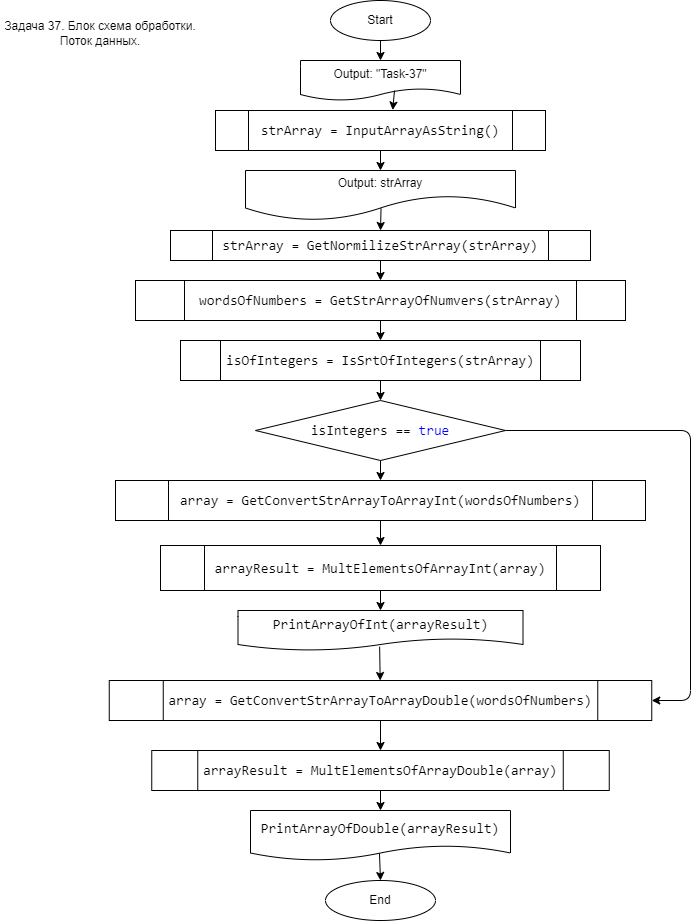

The diagram above was exported from draw.io. Its source (the exported page's mxGraphModel, read from the mxfile embedded in the PNG):
<mxGraphModel dx="779" dy="507" grid="1" gridSize="10" guides="1" tooltips="1" connect="1" arrows="1" fold="1" page="1" pageScale="1" pageWidth="827" pageHeight="1169" math="0" shadow="0">
  <root>
    <mxCell id="0" />
    <mxCell id="1" parent="0" />
    <mxCell id="2" value="Start" style="ellipse;whiteSpace=wrap;html=1;" vertex="1" parent="1">
      <mxGeometry x="350" y="10" width="100" height="40" as="geometry" />
    </mxCell>
    <mxCell id="3" value="Output: &quot;Task-37&quot;" style="shape=document;whiteSpace=wrap;html=1;boundedLbl=1;" vertex="1" parent="1">
      <mxGeometry x="320" y="70" width="160" height="40" as="geometry" />
    </mxCell>
    <mxCell id="4" value="&lt;div style=&quot;background-color: rgb(255 , 255 , 255) ; font-family: &amp;#34;consolas&amp;#34; , &amp;#34;courier new&amp;#34; , monospace ; font-size: 14px ; line-height: 19px&quot;&gt;strArray = InputArrayAsString()&lt;/div&gt;" style="shape=process;whiteSpace=wrap;html=1;backgroundOutline=1;" vertex="1" parent="1">
      <mxGeometry x="235" y="120" width="330" height="40" as="geometry" />
    </mxCell>
    <mxCell id="5" value="&lt;div style=&quot;background-color: rgb(255 , 255 , 255) ; font-family: &amp;#34;consolas&amp;#34; , &amp;#34;courier new&amp;#34; , monospace ; font-size: 14px ; line-height: 19px&quot;&gt;strArray = GetNormilizeStrArray(strArray)&lt;/div&gt;" style="shape=process;whiteSpace=wrap;html=1;backgroundOutline=1;" vertex="1" parent="1">
      <mxGeometry x="190" y="240" width="420" height="30" as="geometry" />
    </mxCell>
    <mxCell id="8" value="Output: strArray" style="shape=document;whiteSpace=wrap;html=1;boundedLbl=1;size=0.5;" vertex="1" parent="1">
      <mxGeometry x="265" y="180" width="270" height="50" as="geometry" />
    </mxCell>
    <mxCell id="9" value="&lt;div style=&quot;background-color: rgb(255 , 255 , 255) ; font-family: &amp;#34;consolas&amp;#34; , &amp;#34;courier new&amp;#34; , monospace ; font-size: 14px ; line-height: 19px&quot;&gt;wordsOfNumbers = GetStrArrayOfNumvers(strArray)&lt;/div&gt;" style="shape=process;whiteSpace=wrap;html=1;backgroundOutline=1;" vertex="1" parent="1">
      <mxGeometry x="155" y="290" width="490" height="40" as="geometry" />
    </mxCell>
    <mxCell id="10" value="&lt;div style=&quot;background-color: rgb(255 , 255 , 255) ; font-family: &amp;#34;consolas&amp;#34; , &amp;#34;courier new&amp;#34; , monospace ; font-size: 14px ; line-height: 19px&quot;&gt;isIntegers == &lt;span style=&quot;color: #0000ff&quot;&gt;true&lt;/span&gt;&lt;/div&gt;" style="rhombus;whiteSpace=wrap;html=1;" vertex="1" parent="1">
      <mxGeometry x="275" y="410" width="250" height="60" as="geometry" />
    </mxCell>
    <mxCell id="11" value="&lt;div style=&quot;background-color: rgb(255 , 255 , 255) ; font-family: &amp;#34;consolas&amp;#34; , &amp;#34;courier new&amp;#34; , monospace ; font-size: 14px ; line-height: 19px&quot;&gt;isOfIntegers = IsSrtOfIntegers(strArray)&lt;/div&gt;" style="shape=process;whiteSpace=wrap;html=1;backgroundOutline=1;" vertex="1" parent="1">
      <mxGeometry x="200" y="350" width="400" height="40" as="geometry" />
    </mxCell>
    <mxCell id="12" value="&lt;div style=&quot;background-color: rgb(255 , 255 , 255) ; font-family: &amp;#34;consolas&amp;#34; , &amp;#34;courier new&amp;#34; , monospace ; font-size: 14px ; line-height: 19px&quot;&gt;array = GetConvertStrArrayToArrayInt(wordsOfNumbers)&lt;/div&gt;" style="shape=process;whiteSpace=wrap;html=1;backgroundOutline=1;" vertex="1" parent="1">
      <mxGeometry x="135" y="490" width="530" height="40" as="geometry" />
    </mxCell>
    <mxCell id="13" value="&lt;div style=&quot;background-color: rgb(255 , 255 , 255) ; font-family: &amp;#34;consolas&amp;#34; , &amp;#34;courier new&amp;#34; , monospace ; font-size: 14px ; line-height: 19px&quot;&gt;arrayResult = MultElementsOfArrayInt(array)&lt;/div&gt;" style="shape=process;whiteSpace=wrap;html=1;backgroundOutline=1;" vertex="1" parent="1">
      <mxGeometry x="180" y="555" width="440" height="45" as="geometry" />
    </mxCell>
    <mxCell id="14" value="&lt;div style=&quot;background-color: rgb(255 , 255 , 255) ; font-family: &amp;#34;consolas&amp;#34; , &amp;#34;courier new&amp;#34; , monospace ; font-size: 14px ; line-height: 19px&quot;&gt;PrintArrayOfInt(arrayResult)&lt;/div&gt;" style="shape=document;whiteSpace=wrap;html=1;boundedLbl=1;" vertex="1" parent="1">
      <mxGeometry x="257.5" y="620" width="285" height="40" as="geometry" />
    </mxCell>
    <mxCell id="15" value="&lt;div style=&quot;background-color: rgb(255 , 255 , 255) ; font-family: &amp;#34;consolas&amp;#34; , &amp;#34;courier new&amp;#34; , monospace ; font-size: 14px ; line-height: 19px&quot;&gt;array = GetConvertStrArrayToArrayDouble(wordsOfNumbers)&lt;/div&gt;" style="shape=process;whiteSpace=wrap;html=1;backgroundOutline=1;" vertex="1" parent="1">
      <mxGeometry x="128.75" y="690" width="542.5" height="40" as="geometry" />
    </mxCell>
    <mxCell id="16" value="&lt;div style=&quot;background-color: rgb(255 , 255 , 255) ; font-family: &amp;#34;consolas&amp;#34; , &amp;#34;courier new&amp;#34; , monospace ; font-size: 14px ; line-height: 19px&quot;&gt;arrayResult = MultElementsOfArrayDouble(array)&lt;/div&gt;" style="shape=process;whiteSpace=wrap;html=1;backgroundOutline=1;" vertex="1" parent="1">
      <mxGeometry x="171.25" y="760" width="457.5" height="40" as="geometry" />
    </mxCell>
    <mxCell id="17" value="&lt;div style=&quot;background-color: rgb(255 , 255 , 255) ; font-family: &amp;#34;consolas&amp;#34; , &amp;#34;courier new&amp;#34; , monospace ; font-size: 14px ; line-height: 19px&quot;&gt;PrintArrayOfDouble(arrayResult)&lt;/div&gt;" style="shape=document;whiteSpace=wrap;html=1;boundedLbl=1;" vertex="1" parent="1">
      <mxGeometry x="270" y="820" width="260" height="50" as="geometry" />
    </mxCell>
    <mxCell id="18" value="End" style="ellipse;whiteSpace=wrap;html=1;" vertex="1" parent="1">
      <mxGeometry x="345" y="890" width="110" height="40" as="geometry" />
    </mxCell>
    <mxCell id="19" value="" style="endArrow=classic;html=1;" edge="1" parent="1" target="3">
      <mxGeometry width="50" height="50" relative="1" as="geometry">
        <mxPoint x="400" y="50" as="sourcePoint" />
        <mxPoint x="450" as="targetPoint" />
      </mxGeometry>
    </mxCell>
    <mxCell id="20" value="" style="endArrow=classic;html=1;entryX=0.537;entryY=-0.012;entryDx=0;entryDy=0;entryPerimeter=0;" edge="1" parent="1" target="4">
      <mxGeometry width="50" height="50" relative="1" as="geometry">
        <mxPoint x="414" y="100" as="sourcePoint" />
        <mxPoint x="464" y="50" as="targetPoint" />
      </mxGeometry>
    </mxCell>
    <mxCell id="21" value="" style="endArrow=classic;html=1;exitX=0.5;exitY=1;exitDx=0;exitDy=0;entryX=0.5;entryY=0;entryDx=0;entryDy=0;" edge="1" parent="1" source="4" target="8">
      <mxGeometry width="50" height="50" relative="1" as="geometry">
        <mxPoint x="670" y="120" as="sourcePoint" />
        <mxPoint x="720" y="70" as="targetPoint" />
      </mxGeometry>
    </mxCell>
    <mxCell id="22" value="" style="endArrow=classic;html=1;exitX=0.502;exitY=0.757;exitDx=0;exitDy=0;exitPerimeter=0;entryX=0.5;entryY=0;entryDx=0;entryDy=0;" edge="1" parent="1" source="8" target="5">
      <mxGeometry width="50" height="50" relative="1" as="geometry">
        <mxPoint x="720" y="180" as="sourcePoint" />
        <mxPoint x="770" y="130" as="targetPoint" />
      </mxGeometry>
    </mxCell>
    <mxCell id="23" value="" style="endArrow=classic;html=1;exitX=0.5;exitY=1;exitDx=0;exitDy=0;entryX=0.5;entryY=0;entryDx=0;entryDy=0;" edge="1" parent="1" source="5" target="9">
      <mxGeometry width="50" height="50" relative="1" as="geometry">
        <mxPoint x="680" y="310" as="sourcePoint" />
        <mxPoint x="730" y="260" as="targetPoint" />
      </mxGeometry>
    </mxCell>
    <mxCell id="24" value="" style="endArrow=classic;html=1;exitX=0.5;exitY=1;exitDx=0;exitDy=0;entryX=0.5;entryY=0;entryDx=0;entryDy=0;" edge="1" parent="1" source="9" target="11">
      <mxGeometry width="50" height="50" relative="1" as="geometry">
        <mxPoint x="660" y="430" as="sourcePoint" />
        <mxPoint x="710" y="380" as="targetPoint" />
      </mxGeometry>
    </mxCell>
    <mxCell id="25" value="" style="endArrow=classic;html=1;exitX=0.5;exitY=1;exitDx=0;exitDy=0;entryX=0.5;entryY=0;entryDx=0;entryDy=0;" edge="1" parent="1" source="11" target="10">
      <mxGeometry width="50" height="50" relative="1" as="geometry">
        <mxPoint x="670" y="470" as="sourcePoint" />
        <mxPoint x="720" y="420" as="targetPoint" />
      </mxGeometry>
    </mxCell>
    <mxCell id="26" value="" style="endArrow=classic;html=1;exitX=0.5;exitY=1;exitDx=0;exitDy=0;" edge="1" parent="1" source="10" target="12">
      <mxGeometry width="50" height="50" relative="1" as="geometry">
        <mxPoint x="670" y="460" as="sourcePoint" />
        <mxPoint x="720" y="410" as="targetPoint" />
      </mxGeometry>
    </mxCell>
    <mxCell id="28" value="" style="endArrow=classic;html=1;exitX=1;exitY=0.5;exitDx=0;exitDy=0;entryX=1;entryY=0.5;entryDx=0;entryDy=0;" edge="1" parent="1" source="10" target="15">
      <mxGeometry width="50" height="50" relative="1" as="geometry">
        <mxPoint x="680" y="470" as="sourcePoint" />
        <mxPoint x="700" y="710" as="targetPoint" />
        <Array as="points">
          <mxPoint x="710" y="440" />
          <mxPoint x="710" y="710" />
        </Array>
      </mxGeometry>
    </mxCell>
    <mxCell id="29" value="" style="endArrow=classic;html=1;exitX=0.5;exitY=1;exitDx=0;exitDy=0;" edge="1" parent="1" source="12" target="13">
      <mxGeometry width="50" height="50" relative="1" as="geometry">
        <mxPoint x="50" y="640" as="sourcePoint" />
        <mxPoint x="100" y="590" as="targetPoint" />
      </mxGeometry>
    </mxCell>
    <mxCell id="30" value="" style="endArrow=classic;html=1;exitX=0.5;exitY=1;exitDx=0;exitDy=0;" edge="1" parent="1" source="13" target="14">
      <mxGeometry width="50" height="50" relative="1" as="geometry">
        <mxPoint x="30" y="740" as="sourcePoint" />
        <mxPoint x="80" y="690" as="targetPoint" />
      </mxGeometry>
    </mxCell>
    <mxCell id="31" value="" style="endArrow=classic;html=1;exitX=0.497;exitY=0.904;exitDx=0;exitDy=0;exitPerimeter=0;" edge="1" parent="1" source="14" target="15">
      <mxGeometry width="50" height="50" relative="1" as="geometry">
        <mxPoint x="50" y="780" as="sourcePoint" />
        <mxPoint x="100" y="730" as="targetPoint" />
      </mxGeometry>
    </mxCell>
    <mxCell id="32" value="" style="endArrow=classic;html=1;exitX=0.5;exitY=1;exitDx=0;exitDy=0;" edge="1" parent="1" source="15" target="16">
      <mxGeometry width="50" height="50" relative="1" as="geometry">
        <mxPoint x="40" y="810" as="sourcePoint" />
        <mxPoint x="90" y="760" as="targetPoint" />
      </mxGeometry>
    </mxCell>
    <mxCell id="33" value="" style="endArrow=classic;html=1;exitX=0.5;exitY=1;exitDx=0;exitDy=0;" edge="1" parent="1" source="16" target="17">
      <mxGeometry width="50" height="50" relative="1" as="geometry">
        <mxPoint x="130" y="930" as="sourcePoint" />
        <mxPoint x="180" y="880" as="targetPoint" />
      </mxGeometry>
    </mxCell>
    <mxCell id="34" value="" style="endArrow=classic;html=1;exitX=0.496;exitY=0.857;exitDx=0;exitDy=0;exitPerimeter=0;entryX=0.5;entryY=0;entryDx=0;entryDy=0;" edge="1" parent="1" source="17" target="18">
      <mxGeometry width="50" height="50" relative="1" as="geometry">
        <mxPoint x="130" y="910" as="sourcePoint" />
        <mxPoint x="180" y="860" as="targetPoint" />
      </mxGeometry>
    </mxCell>
    <mxCell id="35" value="Задача 37. Блок схема обработки.&lt;br&gt;Поток данных." style="text;html=1;strokeColor=none;fillColor=none;align=center;verticalAlign=middle;whiteSpace=wrap;rounded=0;" vertex="1" parent="1">
      <mxGeometry x="20" y="15" width="200" height="55" as="geometry" />
    </mxCell>
  </root>
</mxGraphModel>